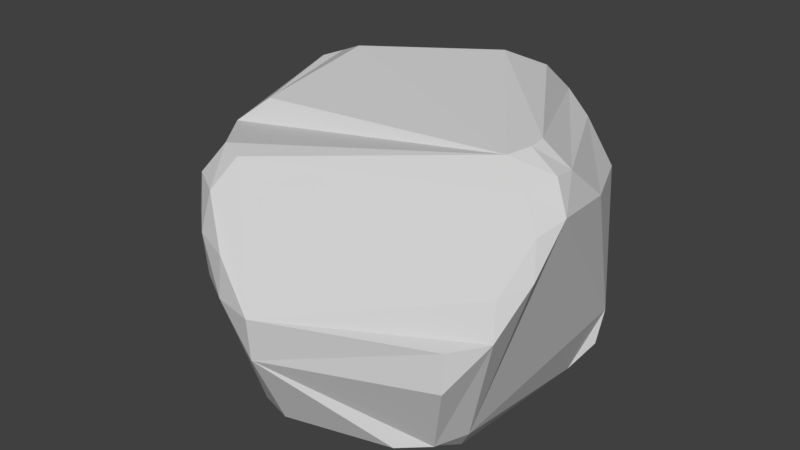 # Source: rock3.blend  (saved by Blender 2.79.0; exported with 4.5.12 LTS)
import bpy
from mathutils import Matrix  # noqa: F401  (used for matrix-valued properties, if any)

bpy.ops.wm.read_factory_settings(use_empty=True)
scene = bpy.context.scene
scene.name = 'Scene'

# ---- collections
col_collection_1 = bpy.data.collections.new('Collection 1'); scene.collection.children.link(col_collection_1)

# ---- materials (node trees are filled in below, after node groups)
mat_material_001 = bpy.data.materials.new('Material.001')
mat_material_001.alpha_threshold = 0.0
mat_material_001.use_transparent_shadow = False
mat_material_001.diffuse_color = (0.6267, 0.6267, 0.6267, 1.0)
mat_material_001.roughness = 0.5

# ---- material node trees

# ---- world
world_world = bpy.data.worlds.new('World'); scene.world = world_world
world_world.color = (0.05088, 0.05088, 0.05088)
world_world.use_sun_shadow = False
world_world.sun_shadow_jitter_overblur = 0.0
world_world.cycles.sampling_method = 'MANUAL'

# ---- meshes
me_sphere_001 = bpy.data.meshes.new('Sphere.001')
me_sphere_001.from_pydata([(0.0155, 0.8216, 0.3065), (0.0059, 0.9112, 0.16), (0.1122, 0.4662, 0.6906), (0.1503, 0.5887, 0.6226), (0.1719, 0.7124, 0.4764), (0.1712, 0.8137, 0.324), (0.1441, 0.8673, 0.1699), (0.1377, 0.8298, -0.3647), (0.1462, 0.7666, -0.5368), (0.1401, 0.667, -0.6866), (0.2582, 0.5753, 0.628), (0.3075, 0.6907, 0.5016), (0.3039, 0.7517, 0.3456), (0.5029, 0.5312, 0.4681), (0.5585, 0.573, 0.3278), (0.6785, 0.4512, 0.3173), (0.7023, 0.4717, -0.3748), (0.6796, 0.4504, -0.5507), (0.5858, 0.3911, -0.6953), (0.8065, 0.1448, 0.3347), (0.6303, -0.01638, 0.5766), (0.7698, -0.02443, 0.4901), (0.6311, -0.0922, 0.569), (0.7724, -0.1277, 0.4994), (0.8463, -0.1684, 0.3678), (0.5832, -0.1832, 0.552), (0.7033, -0.2413, 0.4596), (0.8055, -0.2967, 0.3232), (0.845, -0.3568, 0.178), (0.7726, -0.4883, 0.1395), (0.8089, -0.5465, -0.003327), (0.6495, -0.4541, -0.5322), (0.5629, -0.3823, -0.6679), (0.6873, -0.6784, -0.02549), (0.6935, -0.6935, -0.1951), (0.5805, -0.5856, -0.5494), (0.4614, -0.6901, -0.5525), (0.3852, -0.5754, -0.6646), (-0.003007, -0.9893, -0.008143), (0.001098, -0.9793, -0.1944), (0.003523, -0.8233, -0.5442), (-0.1955, -0.9246, 0.1682), (-0.1783, -0.9593, 0.002438), (-0.1385, -0.7865, -0.5351), (-0.1231, -0.6628, -0.6518), (-0.3172, -0.698, 0.4666), (-0.354, -0.8155, 0.3534), (-0.352, -0.8747, 0.1952), (-0.3341, -0.8703, 0.01134), (-0.4267, -0.6563, 0.482), (-0.484, -0.7408, 0.3688), (-0.4852, -0.762, 0.2), (-0.3748, -0.6058, -0.5063), (-0.3381, -0.5291, -0.6493), (-0.4899, -0.3482, 0.5647), (-0.6096, -0.4269, 0.4583), (-0.7307, -0.1247, -0.5262), (-0.6476, -0.1159, -0.662), (-0.8725, 0.005236, 0.3362), (-0.9239, 0.01373, 0.1949), (-0.6099, 0.1038, 0.6064), (-0.8717, 0.1714, 0.3481), (-0.9426, 0.1888, 0.1914), (-0.8012, 0.1572, -0.547), (-0.6766, 0.1287, -0.6647), (-0.447, 0.1598, 0.6699), (-0.5811, 0.2014, 0.6115), (-0.8133, 0.316, 0.3389), (-0.8667, 0.3295, 0.1873), (-0.7243, 0.2573, -0.5155), (-0.6203, 0.2248, -0.6558), (-0.1423, 0.8531, 0.1557), (0.02312, 0.8274, -0.3456)], [], [(31, 30, 33, 34, 35), (1, 0, 5, 6), (5, 4, 11, 12), (54, 60, 61, 58, 50, 49, 55), (65, 2, 3, 10, 11, 4, 5, 0, 1, 71, 67, 66), (15, 19, 16), (57, 64, 9, 18, 32, 37, 44, 53), (2, 20, 10, 3), (61, 60, 66, 67, 68, 62), (21, 20, 22, 23), (45, 25, 26, 23, 22, 20, 2, 65, 66, 60, 54, 55, 49), (24, 27, 28), (28, 29, 30), (8, 17, 18, 9), (40, 39, 38, 42, 43), (43, 52, 53, 44), (41, 38, 33, 30, 29, 28, 27, 24, 23, 26, 25, 45, 46), (38, 41, 42), (33, 38, 39, 34), (41, 46, 47), (42, 41, 47, 48), (67, 71, 68), (56, 63, 64, 57), (46, 45, 49, 50), (47, 46, 50, 51), (34, 39, 40, 36, 35), (36, 40, 43, 44, 37), (59, 58, 61, 62), (70, 9, 64, 63, 69), (35, 36, 37, 32, 31), (50, 58, 59, 62, 63, 56, 57, 53, 52, 43, 42, 48, 47, 51), (68, 71, 1, 72, 7, 8, 9, 70, 69, 63, 62), (15, 16, 17, 8, 7, 72, 1, 6, 5, 12, 11, 13, 14), (30, 31, 32, 18, 17, 16, 19, 24, 28), (10, 20, 21, 23, 24, 19, 15, 14, 13, 11)])
me_sphere_001.materials.append(mat_material_001)
me_sphere_001.use_remesh_preserve_volume = False
me_sphere_001.use_remesh_preserve_attributes = False
me_sphere_001.use_mirror_vertex_groups = False
me_sphere_001.update()

# ---- objects
ob_sphere = bpy.data.objects.new('Sphere', me_sphere_001)

# ---- transforms, parenting, visibility, modifiers, constraints
ob_sphere.location = (0.0, 0.0, 0.0)
ob_sphere.scale = (2.479, 2.479, 2.479)
ob_sphere.lineart.crease_threshold = 0.0

# ---- collection membership
col_collection_1.objects.link(ob_sphere)

# ---- scene / render settings (as saved in the file)
scene.frame_start = 1; scene.frame_end = 250; scene.frame_set(1)
scene.render.engine = 'BLENDER_EEVEE_NEXT'
scene.render.resolution_percentage = 50
scene.render.dither_intensity = 0.0
scene.cycles.use_denoising = False
scene.cycles.samples = 128
scene.cycles.sampling_pattern = 'TABULATED_SOBOL'
scene.cycles.use_adaptive_sampling = False
scene.cycles.use_light_tree = False
scene.cycles.blur_glossy = 0.0
scene.cycles.sample_clamp_indirect = 0.0
scene.view_settings.view_transform = 'Standard'
bpy.context.view_layer.update()

# ---- added for rendering (the .blend has no active camera and no usable light): camera, sun
cam_auto = bpy.data.cameras.new('AutoCamera')
cam_auto.lens = 50.0
cam_auto.sensor_width = 36.0
cam_auto.clip_end = 1000.0
ob_auto_camera = bpy.data.objects.new('AutoCamera', cam_auto)
scene.collection.objects.link(ob_auto_camera)
ob_auto_camera.location = (6.65834, -8.22999, 5.4163)
ob_auto_camera.rotation_euler = (1.09748, -7.21219e-08, 0.694738)
scene.camera = ob_auto_camera
light_auto_sun = bpy.data.lights.new('AutoSun', 'SUN')
light_auto_sun.energy = 3.0
light_auto_sun.angle = 0.0523599
ob_auto_sun = bpy.data.objects.new('AutoSun', light_auto_sun)
scene.collection.objects.link(ob_auto_sun)
ob_auto_sun.rotation_euler = (0.872665, 0.174533, 0.523599)
bpy.context.view_layer.update()
